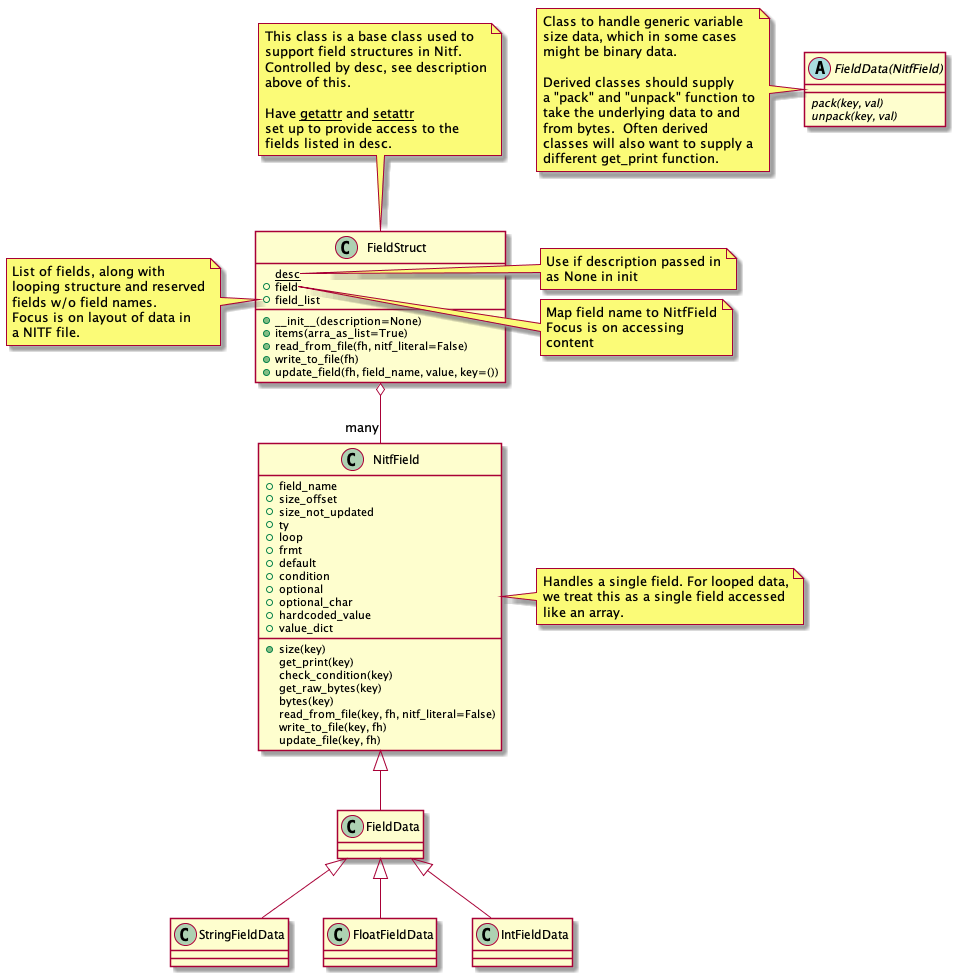

The diagram above was rendered by PlantUML. Its source (embedded in the PNG):
@startuml
class FieldStruct {
   {static} desc
   +__init__(description=None)
   +field
   +field_list
   +items(arra_as_list=True)
   +read_from_file(fh, nitf_literal=False)
   +write_to_file(fh)
   +update_field(fh, field_name, value, key=())
}
note top
   This class is a base class used to
   support field structures in Nitf.
   Controlled by desc, see description
   above of this.

   Have __getattr__ and __setattr__
   set up to provide access to the
   fields listed in desc.
end note
note right of FieldStruct::desc
   Use if description passed in
   as None in init
end note
note right of FieldStruct::field
   Map field name to NitfField
   Focus is on accessing
   content
end note
note left of FieldStruct::field_list
   List of fields, along with
   looping structure and reserved
   fields w/o field names.
   Focus is on layout of data in
   a NITF file.
end note

class NitfField {
  +field_name
  +size_offset
  +size_not_updated
  +ty
  +loop
  +frmt
  +default
  +condition
  +optional
  +optional_char
  +hardcoded_value
  +value_dict
  +size(key)
  get_print(key)
  check_condition(key)
  get_raw_bytes(key)
  bytes(key)
  read_from_file(key, fh, nitf_literal=False)
  write_to_file(key, fh)
  update_file(key, fh)
}
note right
   Handles a single field. For looped data,
   we treat this as a single field accessed
   like an array.
end note

abstract class FieldData(NitfField) {
   {abstract} pack(key, val)
   {abstract} unpack(key, val)
}
note left
   Class to handle generic variable
   size data, which in some cases
   might be binary data.

   Derived classes should supply
   a "pack" and "unpack" function to
   take the underlying data to and
   from bytes.  Often derived
   classes will also want to supply a
   different get_print function.
end note

class StringFieldData

class FloatFieldData

class IntFieldData

FieldStruct o-- "many" NitfField
NitfField <|-- FieldData
FieldData <|-- StringFieldData
FieldData <|-- FloatFieldData
FieldData <|-- IntFieldData

@enduml